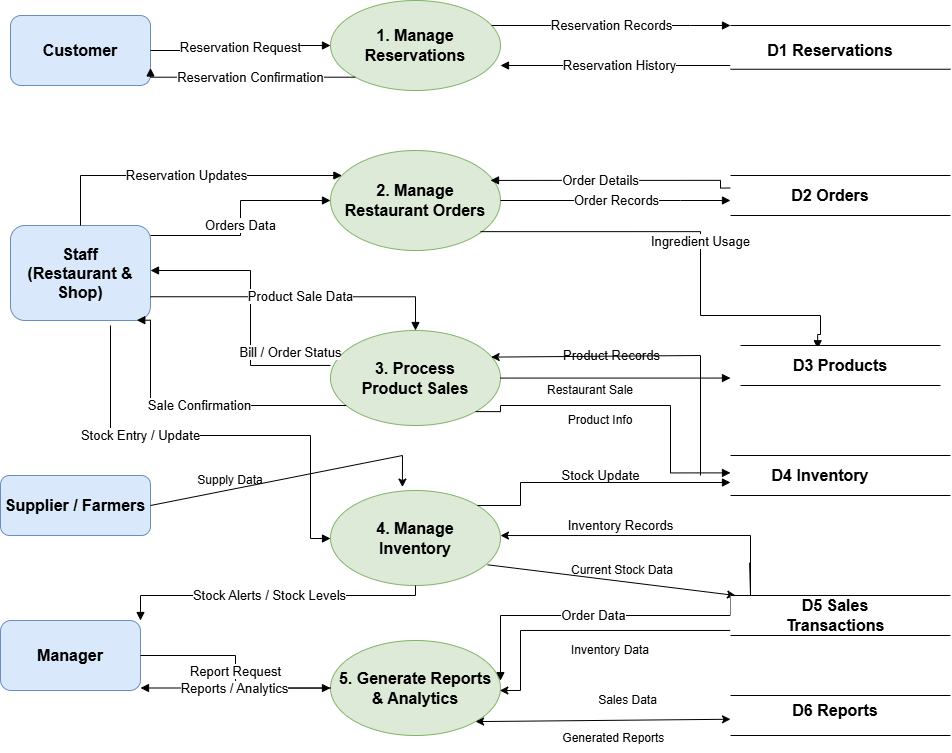

The diagram above was exported from draw.io. Its source (the exported page's mxGraphModel, read from the mxfile embedded in the PNG):
<mxGraphModel dx="1471" dy="803" grid="1" gridSize="10" guides="1" tooltips="1" connect="1" arrows="1" fold="1" page="1" pageScale="1" pageWidth="827" pageHeight="1169" math="0" shadow="0">
  <root>
    <mxCell id="0" />
    <mxCell id="1" parent="0" />
    <mxCell id="s-8Z0oky1jMaYKNGKDZd-47" parent="1" style="rounded=1;whiteSpace=wrap;html=1;fillColor=#d9e8fb;strokeColor=#6c8ebf;fontSize=16;fontStyle=1;" value="Customer" vertex="1">
      <mxGeometry height="70" width="140" x="140" y="1020" as="geometry" />
    </mxCell>
    <mxCell id="s-8Z0oky1jMaYKNGKDZd-48" parent="1" style="rounded=1;whiteSpace=wrap;html=1;fillColor=#d9e8fb;strokeColor=#6c8ebf;fontSize=16;fontStyle=1;" value="Staff&#10;(Restaurant &amp; Shop)" vertex="1">
      <mxGeometry height="95" width="140" x="140" y="1230" as="geometry" />
    </mxCell>
    <mxCell id="s-8Z0oky1jMaYKNGKDZd-49" parent="1" style="rounded=1;whiteSpace=wrap;html=1;fillColor=#d9e8fb;strokeColor=#6c8ebf;fontSize=16;fontStyle=1;" value="Manager" vertex="1">
      <mxGeometry height="70" width="140" x="130" y="1625" as="geometry" />
    </mxCell>
    <mxCell id="s-8Z0oky1jMaYKNGKDZd-50" parent="1" style="rounded=1;whiteSpace=wrap;html=1;fillColor=#d9e8fb;strokeColor=#6c8ebf;fontSize=16;fontStyle=1;" value="Supplier / Farmers" vertex="1">
      <mxGeometry height="60" width="150" x="130" y="1480" as="geometry" />
    </mxCell>
    <mxCell id="s-8Z0oky1jMaYKNGKDZd-51" parent="1" style="ellipse;whiteSpace=wrap;html=1;fillColor=#dcead7;strokeColor=#82b366;fontSize=16;fontStyle=1;" value="1. Manage&#10;Reservations" vertex="1">
      <mxGeometry height="90" width="170" x="460" y="1005" as="geometry" />
    </mxCell>
    <mxCell id="s-8Z0oky1jMaYKNGKDZd-52" parent="1" style="ellipse;whiteSpace=wrap;html=1;fillColor=#dcead7;strokeColor=#82b366;fontSize=16;fontStyle=1;" value="2. Manage&#10;Restaurant Orders" vertex="1">
      <mxGeometry height="100" width="170" x="460" y="1155" as="geometry" />
    </mxCell>
    <mxCell id="s-8Z0oky1jMaYKNGKDZd-53" parent="1" style="ellipse;whiteSpace=wrap;html=1;fillColor=#dcead7;strokeColor=#82b366;fontSize=16;fontStyle=1;" value="3. Process&#10;Product Sales" vertex="1">
      <mxGeometry height="95" width="170" x="460" y="1335" as="geometry" />
    </mxCell>
    <mxCell id="s-8Z0oky1jMaYKNGKDZd-54" parent="1" style="ellipse;whiteSpace=wrap;html=1;fillColor=#dcead7;strokeColor=#82b366;fontSize=16;fontStyle=1;" value="4. Manage&#10;Inventory" vertex="1">
      <mxGeometry height="95" width="170" x="460" y="1495" as="geometry" />
    </mxCell>
    <mxCell id="s-8Z0oky1jMaYKNGKDZd-55" parent="1" style="ellipse;whiteSpace=wrap;html=1;fillColor=#dcead7;strokeColor=#82b366;fontSize=16;fontStyle=1;" value="5. Generate Reports&#10;&amp; Analytics" vertex="1">
      <mxGeometry height="95" width="170" x="460" y="1645" as="geometry" />
    </mxCell>
    <mxCell id="s-8Z0oky1jMaYKNGKDZd-61" edge="1" parent="1" source="s-8Z0oky1jMaYKNGKDZd-47" style="edgeStyle=orthogonalEdgeStyle;rounded=0;orthogonalLoop=1;jettySize=auto;html=1;endArrow=block;fontSize=13;" target="s-8Z0oky1jMaYKNGKDZd-51" value="Reservation Request">
      <mxGeometry relative="1" as="geometry" />
    </mxCell>
    <mxCell id="s-8Z0oky1jMaYKNGKDZd-62" edge="1" parent="1" source="s-8Z0oky1jMaYKNGKDZd-51" style="edgeStyle=orthogonalEdgeStyle;rounded=0;orthogonalLoop=1;jettySize=auto;html=1;endArrow=block;fontSize=13;exitX=0;exitY=1;exitDx=0;exitDy=0;entryX=1;entryY=0.75;entryDx=0;entryDy=0;" target="s-8Z0oky1jMaYKNGKDZd-47" value="Reservation Confirmation">
      <mxGeometry relative="1" x="-0.0206" as="geometry">
        <mxPoint as="offset" />
        <Array as="points">
          <mxPoint x="280" y="1082" />
        </Array>
        <mxPoint x="450.0001241873945" y="1085.0769230769229" as="sourcePoint" />
        <mxPoint x="300" y="1082" as="targetPoint" />
      </mxGeometry>
    </mxCell>
    <mxCell id="s-8Z0oky1jMaYKNGKDZd-63" edge="1" parent="1" source="s-8Z0oky1jMaYKNGKDZd-48" style="edgeStyle=orthogonalEdgeStyle;rounded=0;orthogonalLoop=1;jettySize=auto;html=1;endArrow=block;fontSize=13;" target="s-8Z0oky1jMaYKNGKDZd-52" value="Reservation Updates">
      <mxGeometry relative="1" as="geometry">
        <Array as="points">
          <mxPoint x="210" y="1180" />
        </Array>
        <mxPoint x="440" y="1180" as="targetPoint" />
      </mxGeometry>
    </mxCell>
    <mxCell id="s-8Z0oky1jMaYKNGKDZd-64" edge="1" parent="1" source="s-8Z0oky1jMaYKNGKDZd-48" style="edgeStyle=orthogonalEdgeStyle;rounded=0;orthogonalLoop=1;jettySize=auto;html=1;endArrow=block;fontSize=13;" target="s-8Z0oky1jMaYKNGKDZd-52" value="Orders Data">
      <mxGeometry relative="1" x="-0.0682" as="geometry">
        <mxPoint as="offset" />
        <Array as="points">
          <mxPoint x="370" y="1240" />
          <mxPoint x="370" y="1205" />
        </Array>
      </mxGeometry>
    </mxCell>
    <mxCell id="s-8Z0oky1jMaYKNGKDZd-65" edge="1" parent="1" source="s-8Z0oky1jMaYKNGKDZd-53" style="edgeStyle=orthogonalEdgeStyle;rounded=0;orthogonalLoop=1;jettySize=auto;html=1;endArrow=block;fontSize=13;exitX=0;exitY=0.368;exitDx=0;exitDy=0;exitPerimeter=0;" target="s-8Z0oky1jMaYKNGKDZd-48" value="Bill / Order Status">
      <mxGeometry relative="1" x="-0.3206" y="-40" as="geometry">
        <mxPoint as="offset" />
        <Array as="points">
          <mxPoint x="380" y="1370" />
          <mxPoint x="380" y="1275" />
        </Array>
      </mxGeometry>
    </mxCell>
    <mxCell id="s-8Z0oky1jMaYKNGKDZd-66" edge="1" parent="1" source="s-8Z0oky1jMaYKNGKDZd-48" style="edgeStyle=orthogonalEdgeStyle;rounded=0;orthogonalLoop=1;jettySize=auto;html=1;endArrow=block;fontSize=13;exitX=1;exitY=0.75;exitDx=0;exitDy=0;" target="s-8Z0oky1jMaYKNGKDZd-53" value="Product Sale Data">
      <mxGeometry relative="1" as="geometry" />
    </mxCell>
    <mxCell id="s-8Z0oky1jMaYKNGKDZd-67" edge="1" parent="1" source="s-8Z0oky1jMaYKNGKDZd-53" style="edgeStyle=orthogonalEdgeStyle;rounded=0;orthogonalLoop=1;jettySize=auto;html=1;endArrow=block;fontSize=13;entryX=0.902;entryY=0.997;entryDx=0;entryDy=0;entryPerimeter=0;" target="s-8Z0oky1jMaYKNGKDZd-48" value="Sale Confirmation">
      <mxGeometry relative="1" as="geometry">
        <Array as="points">
          <mxPoint x="280" y="1410" />
          <mxPoint x="280" y="1325" />
        </Array>
        <mxPoint x="270" y="1430" as="targetPoint" />
      </mxGeometry>
    </mxCell>
    <mxCell id="s-8Z0oky1jMaYKNGKDZd-68" edge="1" parent="1" style="edgeStyle=orthogonalEdgeStyle;rounded=0;orthogonalLoop=1;jettySize=auto;html=1;endArrow=block;fontSize=13;" target="s-8Z0oky1jMaYKNGKDZd-54" value="Stock Entry / Update">
      <mxGeometry relative="1" x="-0.3534" as="geometry">
        <mxPoint as="offset" />
        <Array as="points">
          <mxPoint x="240" y="1440" />
          <mxPoint x="440" y="1440" />
          <mxPoint x="440" y="1543" />
        </Array>
        <mxPoint x="240" y="1330" as="sourcePoint" />
        <mxPoint x="430" y="1500" as="targetPoint" />
      </mxGeometry>
    </mxCell>
    <mxCell id="s-8Z0oky1jMaYKNGKDZd-69" edge="1" parent="1" source="s-8Z0oky1jMaYKNGKDZd-54" style="edgeStyle=orthogonalEdgeStyle;rounded=0;orthogonalLoop=1;jettySize=auto;html=1;endArrow=block;fontSize=13;entryX=1;entryY=0;entryDx=0;entryDy=0;" target="s-8Z0oky1jMaYKNGKDZd-49" value="Stock Alerts / Stock Levels">
      <mxGeometry relative="1" as="geometry">
        <Array as="points">
          <mxPoint x="545" y="1600" />
          <mxPoint x="270" y="1600" />
        </Array>
      </mxGeometry>
    </mxCell>
    <mxCell id="s-8Z0oky1jMaYKNGKDZd-70" edge="1" parent="1" source="s-8Z0oky1jMaYKNGKDZd-49" style="edgeStyle=orthogonalEdgeStyle;rounded=0;orthogonalLoop=1;jettySize=auto;html=1;endArrow=block;fontSize=13;" target="s-8Z0oky1jMaYKNGKDZd-55" value="Report Request">
      <mxGeometry relative="1" as="geometry" />
    </mxCell>
    <mxCell id="s-8Z0oky1jMaYKNGKDZd-71" edge="1" parent="1" source="s-8Z0oky1jMaYKNGKDZd-55" style="edgeStyle=orthogonalEdgeStyle;rounded=0;orthogonalLoop=1;jettySize=auto;html=1;endArrow=block;fontSize=13;" target="s-8Z0oky1jMaYKNGKDZd-49" value="Reports / Analytics">
      <mxGeometry relative="1" as="geometry">
        <Array as="points">
          <mxPoint x="270" y="1670" />
        </Array>
      </mxGeometry>
    </mxCell>
    <mxCell id="s-8Z0oky1jMaYKNGKDZd-72" edge="1" parent="1" source="s-8Z0oky1jMaYKNGKDZd-51" style="edgeStyle=orthogonalEdgeStyle;rounded=0;orthogonalLoop=1;jettySize=auto;html=1;endArrow=block;fontSize=13;" value="Reservation Records">
      <mxGeometry relative="1" as="geometry">
        <Array as="points">
          <mxPoint x="820" y="1030" />
          <mxPoint x="820" y="1030" />
        </Array>
        <mxPoint x="860" y="1030" as="targetPoint" />
      </mxGeometry>
    </mxCell>
    <mxCell id="s-8Z0oky1jMaYKNGKDZd-73" edge="1" parent="1" style="edgeStyle=orthogonalEdgeStyle;rounded=0;orthogonalLoop=1;jettySize=auto;html=1;endArrow=block;fontSize=13;" value="Reservation History">
      <mxGeometry relative="1" x="-0.0435" as="geometry">
        <mxPoint x="-1" as="offset" />
        <mxPoint x="860" y="1070" as="sourcePoint" />
        <mxPoint x="630" y="1070" as="targetPoint" />
      </mxGeometry>
    </mxCell>
    <mxCell id="s-8Z0oky1jMaYKNGKDZd-74" edge="1" parent="1" source="s-8Z0oky1jMaYKNGKDZd-52" style="edgeStyle=orthogonalEdgeStyle;rounded=0;orthogonalLoop=1;jettySize=auto;html=1;endArrow=block;fontSize=13;" value="Order Records">
      <mxGeometry relative="1" as="geometry">
        <Array as="points">
          <mxPoint x="810" y="1205" />
          <mxPoint x="810" y="1205" />
        </Array>
        <mxPoint x="860.0000000000002" y="1205" as="targetPoint" />
      </mxGeometry>
    </mxCell>
    <mxCell id="s-8Z0oky1jMaYKNGKDZd-75" edge="1" parent="1" style="edgeStyle=orthogonalEdgeStyle;rounded=0;orthogonalLoop=1;jettySize=auto;html=1;endArrow=block;fontSize=13;exitX=0;exitY=0.5;exitDx=0;exitDy=0;" value="Order Details">
      <mxGeometry relative="1" x="0.1118" as="geometry">
        <mxPoint x="-1" as="offset" />
        <Array as="points">
          <mxPoint x="850" y="1193" />
          <mxPoint x="850" y="1185" />
        </Array>
        <mxPoint x="860.0000000000002" y="1192.5" as="sourcePoint" />
        <mxPoint x="620" y="1184.92" as="targetPoint" />
      </mxGeometry>
    </mxCell>
    <mxCell id="s-8Z0oky1jMaYKNGKDZd-76" edge="1" parent="1" style="edgeStyle=orthogonalEdgeStyle;rounded=0;orthogonalLoop=1;jettySize=auto;html=1;endArrow=block;fontSize=13;entryX=0.386;entryY=0.082;entryDx=0;entryDy=0;curved=0;entryPerimeter=0;" target="s-8Z0oky1jMaYKNGKDZd-101" value="Ingredient Usage">
      <mxGeometry relative="1" as="geometry">
        <Array as="points">
          <mxPoint x="830" y="1236" />
          <mxPoint x="830" y="1320" />
          <mxPoint x="950" y="1320" />
          <mxPoint x="950" y="1339" />
          <mxPoint x="947" y="1339" />
        </Array>
        <mxPoint x="610" y="1236.15" as="sourcePoint" />
        <mxPoint x="860.0000000000002" y="1338.75" as="targetPoint" />
      </mxGeometry>
    </mxCell>
    <mxCell id="s-8Z0oky1jMaYKNGKDZd-77" edge="1" parent="1" source="s-8Z0oky1jMaYKNGKDZd-53" style="edgeStyle=orthogonalEdgeStyle;rounded=0;orthogonalLoop=1;jettySize=auto;html=1;endArrow=block;fontSize=13;" value="Product Records">
      <mxGeometry relative="1" x="-0.0435" y="23" as="geometry">
        <mxPoint x="1" as="offset" />
        <Array as="points">
          <mxPoint x="830" y="1383" />
          <mxPoint x="830" y="1383" />
        </Array>
        <mxPoint x="860.0000000000002" y="1382.5384615384614" as="targetPoint" />
      </mxGeometry>
    </mxCell>
    <mxCell id="s-8Z0oky1jMaYKNGKDZd-78" edge="1" parent="1" source="s-8Z0oky1jMaYKNGKDZd-53" style="edgeStyle=orthogonalEdgeStyle;rounded=0;orthogonalLoop=1;jettySize=auto;html=1;endArrow=block;fontSize=13;exitX=1;exitY=1;exitDx=0;exitDy=0;" value="Stock Update">
      <mxGeometry relative="1" x="-0.2063" y="-70" as="geometry">
        <mxPoint x="1" as="offset" />
        <Array as="points">
          <mxPoint x="630" y="1416" />
          <mxPoint x="630" y="1410" />
          <mxPoint x="800" y="1410" />
          <mxPoint x="800" y="1477" />
        </Array>
        <mxPoint x="630" y="1414.92" as="sourcePoint" />
        <mxPoint x="859.996923076923" y="1477.38" as="targetPoint" />
      </mxGeometry>
    </mxCell>
    <mxCell id="s-8Z0oky1jMaYKNGKDZd-79" edge="1" parent="1" source="s-8Z0oky1jMaYKNGKDZd-54" style="edgeStyle=orthogonalEdgeStyle;rounded=0;orthogonalLoop=1;jettySize=auto;html=1;endArrow=block;fontSize=13;" value="Inventory Records">
      <mxGeometry relative="1" x="0.2028" y="-43" as="geometry">
        <mxPoint as="offset" />
        <Array as="points">
          <mxPoint x="650" y="1510" />
          <mxPoint x="650" y="1487" />
        </Array>
        <mxPoint x="860.0000000000002" y="1487" as="targetPoint" />
      </mxGeometry>
    </mxCell>
    <mxCell id="s-8Z0oky1jMaYKNGKDZd-82" edge="1" parent="1" style="edgeStyle=orthogonalEdgeStyle;rounded=0;orthogonalLoop=1;jettySize=auto;html=1;endArrow=block;fontSize=13;" value="Order Data">
      <mxGeometry relative="1" as="geometry">
        <Array as="points">
          <mxPoint x="860" y="1620" />
          <mxPoint x="630" y="1620" />
        </Array>
        <mxPoint x="860" y="1600.0015384615383" as="sourcePoint" />
        <mxPoint x="629.999972135254" y="1685.0784615384616" as="targetPoint" />
      </mxGeometry>
    </mxCell>
    <mxCell id="s-8Z0oky1jMaYKNGKDZd-84" parent="1" style="text;html=1;whiteSpace=wrap;strokeColor=none;fillColor=none;align=center;verticalAlign=middle;rounded=0;" value="Product Info" vertex="1">
      <mxGeometry height="30" width="100" x="680" y="1410" as="geometry" />
    </mxCell>
    <mxCell id="s-8Z0oky1jMaYKNGKDZd-85" edge="1" parent="1" style="endArrow=classic;html=1;rounded=0;curved=0;entryX=0.945;entryY=0.28;entryDx=0;entryDy=0;entryPerimeter=0;" target="s-8Z0oky1jMaYKNGKDZd-53" value="">
      <mxGeometry height="50" relative="1" width="50" as="geometry">
        <Array as="points">
          <mxPoint x="830" y="1360" />
        </Array>
        <mxPoint x="830" y="1480" as="sourcePoint" />
        <mxPoint x="820" y="1360" as="targetPoint" />
      </mxGeometry>
    </mxCell>
    <mxCell id="s-8Z0oky1jMaYKNGKDZd-86" parent="1" style="text;html=1;whiteSpace=wrap;strokeColor=none;fillColor=none;align=center;verticalAlign=middle;rounded=0;" value="Restaurant Sale" vertex="1">
      <mxGeometry height="30" width="120" x="660" y="1380" as="geometry" />
    </mxCell>
    <mxCell id="s-8Z0oky1jMaYKNGKDZd-87" edge="1" parent="1" source="s-8Z0oky1jMaYKNGKDZd-54" style="endArrow=classic;html=1;rounded=0;entryX=0;entryY=0;entryDx=0;entryDy=0;exitX=0.924;exitY=0.782;exitDx=0;exitDy=0;exitPerimeter=0;" value="">
      <mxGeometry height="50" relative="1" width="50" as="geometry">
        <mxPoint x="625" y="1590" as="sourcePoint" />
        <mxPoint x="865.0000000000002" y="1600" as="targetPoint" />
      </mxGeometry>
    </mxCell>
    <mxCell id="s-8Z0oky1jMaYKNGKDZd-88" parent="1" style="text;html=1;whiteSpace=wrap;strokeColor=none;fillColor=none;align=center;verticalAlign=middle;rounded=0;" value="Current Stock Data" vertex="1">
      <mxGeometry height="30" width="150" x="677" y="1560" as="geometry" />
    </mxCell>
    <mxCell id="s-8Z0oky1jMaYKNGKDZd-89" edge="1" parent="1" style="endArrow=classic;html=1;rounded=0;entryX=1;entryY=0.474;entryDx=0;entryDy=0;entryPerimeter=0;exitX=0.106;exitY=-0.038;exitDx=0;exitDy=0;exitPerimeter=0;" target="s-8Z0oky1jMaYKNGKDZd-54" value="">
      <mxGeometry height="50" relative="1" width="50" as="geometry">
        <Array as="points">
          <mxPoint x="880" y="1600" />
          <mxPoint x="880" y="1540" />
        </Array>
        <mxPoint x="879.0800000000002" y="1567.15" as="sourcePoint" />
        <mxPoint x="930" y="1525" as="targetPoint" />
      </mxGeometry>
    </mxCell>
    <mxCell id="s-8Z0oky1jMaYKNGKDZd-90" edge="1" parent="1" style="endArrow=classic;html=1;rounded=0;exitX=0;exitY=1;exitDx=0;exitDy=0;entryX=0.996;entryY=0.632;entryDx=0;entryDy=0;entryPerimeter=0;curved=0;" value="">
      <mxGeometry height="50" relative="1" width="50" as="geometry">
        <Array as="points">
          <mxPoint x="650" y="1634.96" />
          <mxPoint x="650" y="1694.96" />
        </Array>
        <mxPoint x="860.0000000000002" y="1634.96" as="sourcePoint" />
        <mxPoint x="629.3199999999997" y="1695" as="targetPoint" />
      </mxGeometry>
    </mxCell>
    <mxCell id="s-8Z0oky1jMaYKNGKDZd-91" parent="1" style="text;html=1;whiteSpace=wrap;strokeColor=none;fillColor=none;align=center;verticalAlign=middle;rounded=0;" value="Inventory Data" vertex="1">
      <mxGeometry height="30" width="100" x="690" y="1640" as="geometry" />
    </mxCell>
    <mxCell id="s-8Z0oky1jMaYKNGKDZd-92" edge="1" parent="1" source="s-8Z0oky1jMaYKNGKDZd-55" style="endArrow=classic;startArrow=classic;html=1;rounded=0;exitX=1;exitY=1;exitDx=0;exitDy=0;entryX=0;entryY=0.25;entryDx=0;entryDy=0;" value="">
      <mxGeometry height="50" relative="1" width="50" as="geometry">
        <mxPoint x="690" y="1780" as="sourcePoint" />
        <mxPoint x="860.0000000000002" y="1723.75" as="targetPoint" />
      </mxGeometry>
    </mxCell>
    <mxCell id="s-8Z0oky1jMaYKNGKDZd-93" parent="1" style="text;html=1;whiteSpace=wrap;strokeColor=none;fillColor=none;align=center;verticalAlign=middle;rounded=0;" value="Sales Data" vertex="1">
      <mxGeometry height="30" width="105" x="705" y="1690" as="geometry" />
    </mxCell>
    <mxCell id="s-8Z0oky1jMaYKNGKDZd-94" parent="1" style="text;html=1;whiteSpace=wrap;strokeColor=none;fillColor=none;align=center;verticalAlign=middle;rounded=0;" value="Generated Reports&amp;nbsp;" vertex="1">
      <mxGeometry height="30" width="150" x="670" y="1727.5" as="geometry" />
    </mxCell>
    <mxCell id="s-8Z0oky1jMaYKNGKDZd-96" parent="1" style="html=1;dashed=0;whiteSpace=wrap;shape=partialRectangle;right=0;left=0;" value="" vertex="1">
      <mxGeometry height="43.75" width="220" x="860" y="1030" as="geometry" />
    </mxCell>
    <mxCell id="s-8Z0oky1jMaYKNGKDZd-97" parent="1" style="text;html=1;whiteSpace=wrap;strokeColor=none;fillColor=none;align=center;verticalAlign=middle;rounded=0;" value="&lt;span style=&quot;font-size: 16px; font-weight: 700;&quot;&gt;D1 Reservations&lt;/span&gt;" vertex="1">
      <mxGeometry height="15" width="140" x="890" y="1047.5" as="geometry" />
    </mxCell>
    <mxCell id="s-8Z0oky1jMaYKNGKDZd-98" parent="1" style="html=1;dashed=0;whiteSpace=wrap;shape=partialRectangle;right=0;left=0;" value="" vertex="1">
      <mxGeometry height="40" width="220" x="860" y="1180" as="geometry" />
    </mxCell>
    <mxCell id="s-8Z0oky1jMaYKNGKDZd-99" parent="1" style="text;html=1;whiteSpace=wrap;strokeColor=none;fillColor=none;align=center;verticalAlign=middle;rounded=0;" value="&lt;span style=&quot;font-size: 16px; font-weight: 700;&quot;&gt;D2 Orders&lt;/span&gt;" vertex="1">
      <mxGeometry height="30" width="130" x="895" y="1185" as="geometry" />
    </mxCell>
    <mxCell id="s-8Z0oky1jMaYKNGKDZd-101" parent="1" style="html=1;dashed=0;whiteSpace=wrap;shape=partialRectangle;right=0;left=0;" value="" vertex="1">
      <mxGeometry height="40" width="200" x="870" y="1350" as="geometry" />
    </mxCell>
    <mxCell id="s-8Z0oky1jMaYKNGKDZd-103" parent="1" style="text;html=1;whiteSpace=wrap;strokeColor=none;fillColor=none;align=center;verticalAlign=middle;rounded=0;" value="&lt;span style=&quot;font-size: 16px; font-weight: 700;&quot;&gt;D3 Products&lt;/span&gt;" vertex="1">
      <mxGeometry height="30" width="140" x="900" y="1355" as="geometry" />
    </mxCell>
    <mxCell id="s-8Z0oky1jMaYKNGKDZd-104" parent="1" style="html=1;dashed=0;whiteSpace=wrap;shape=partialRectangle;right=0;left=0;" value="" vertex="1">
      <mxGeometry height="40" width="220" x="860" y="1460" as="geometry" />
    </mxCell>
    <mxCell id="s-8Z0oky1jMaYKNGKDZd-106" parent="1" style="text;html=1;whiteSpace=wrap;strokeColor=none;fillColor=none;align=center;verticalAlign=middle;rounded=0;" value="&lt;span style=&quot;font-size: 16px; font-weight: 700;&quot;&gt;D4 Inventory&lt;/span&gt;" vertex="1">
      <mxGeometry height="30" width="140" x="880" y="1465" as="geometry" />
    </mxCell>
    <mxCell id="s-8Z0oky1jMaYKNGKDZd-107" parent="1" style="html=1;dashed=0;whiteSpace=wrap;shape=partialRectangle;right=0;left=0;" value="" vertex="1">
      <mxGeometry height="40" width="220" x="860" y="1600" as="geometry" />
    </mxCell>
    <mxCell id="s-8Z0oky1jMaYKNGKDZd-108" parent="1" style="text;html=1;whiteSpace=wrap;strokeColor=none;fillColor=none;align=center;verticalAlign=middle;rounded=0;" value="&lt;span style=&quot;font-size: 16px; font-weight: 700;&quot;&gt;D5 Sales&lt;/span&gt;&lt;br style=&quot;font-size: 16px; font-weight: 700;&quot;&gt;&lt;span style=&quot;font-size: 16px; font-weight: 700;&quot;&gt;Transactions&lt;/span&gt;" vertex="1">
      <mxGeometry height="20" width="190" x="870" y="1610" as="geometry" />
    </mxCell>
    <mxCell id="s-8Z0oky1jMaYKNGKDZd-109" parent="1" style="html=1;dashed=0;whiteSpace=wrap;shape=partialRectangle;right=0;left=0;" value="" vertex="1">
      <mxGeometry height="40" width="220" x="860" y="1700" as="geometry" />
    </mxCell>
    <mxCell id="s-8Z0oky1jMaYKNGKDZd-110" parent="1" style="text;html=1;whiteSpace=wrap;strokeColor=none;fillColor=none;align=center;verticalAlign=middle;rounded=0;" value="&lt;span style=&quot;font-size: 16px; font-weight: 700;&quot;&gt;D6 Reports&lt;/span&gt;" vertex="1">
      <mxGeometry height="10" width="160" x="885" y="1710" as="geometry" />
    </mxCell>
    <mxCell id="s-8Z0oky1jMaYKNGKDZd-111" edge="1" parent="1" source="s-8Z0oky1jMaYKNGKDZd-50" style="edgeStyle=none;orthogonalLoop=1;jettySize=auto;html=1;rounded=0;entryX=0.423;entryY=-0.036;entryDx=0;entryDy=0;entryPerimeter=0;exitX=1;exitY=0.5;exitDx=0;exitDy=0;" target="s-8Z0oky1jMaYKNGKDZd-54" value="">
      <mxGeometry relative="1" width="100" as="geometry">
        <Array as="points">
          <mxPoint x="532" y="1460" />
        </Array>
        <mxPoint x="280" y="1495" as="sourcePoint" />
        <mxPoint x="380" y="1495" as="targetPoint" />
      </mxGeometry>
    </mxCell>
    <mxCell id="s-8Z0oky1jMaYKNGKDZd-112" parent="1" style="text;html=1;whiteSpace=wrap;strokeColor=none;fillColor=none;align=center;verticalAlign=middle;rounded=0;" value="Supply Data" vertex="1">
      <mxGeometry height="30" width="120" x="300" y="1470" as="geometry" />
    </mxCell>
  </root>
</mxGraphModel>